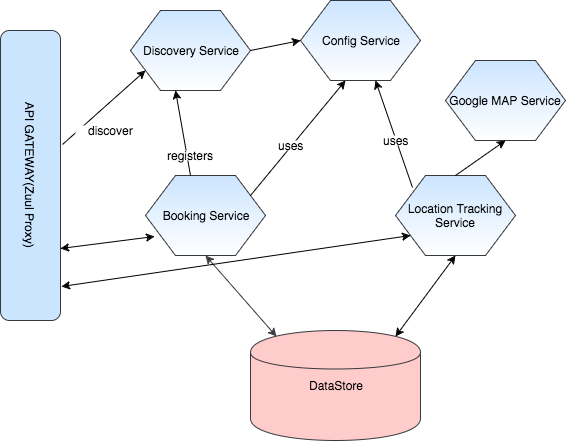

The diagram above was exported from draw.io. Its source (the exported page's mxGraphModel, read from the mxfile embedded in the PNG):
<mxGraphModel dx="950" dy="498" grid="1" gridSize="10" guides="1" tooltips="1" connect="1" arrows="1" fold="1" page="1" pageScale="1" pageWidth="850" pageHeight="1100" background="#ffffff" math="0" shadow="0">
  <root>
    <mxCell id="0" />
    <mxCell id="1" parent="0" />
    <mxCell id="7" value="DataStore" style="shape=cylinder;whiteSpace=wrap;html=1;fillColor=#ffcccc;strokeColor=#36393d;" vertex="1" parent="1">
      <mxGeometry x="475" y="460" width="170" height="110" as="geometry" />
    </mxCell>
    <mxCell id="9" value="" style="endArrow=classic;startArrow=classic;html=1;entryX=0.15;entryY=0.05;entryPerimeter=0;exitX=0.5;exitY=1;fillColor=#ffcccc;strokeColor=#36393d;" edge="1" parent="1" source="15" target="7">
      <mxGeometry width="50" height="50" relative="1" as="geometry">
        <mxPoint x="430" y="390" as="sourcePoint" />
        <mxPoint x="320" y="460" as="targetPoint" />
        <Array as="points" />
      </mxGeometry>
    </mxCell>
    <mxCell id="12" value="" style="endArrow=classic;startArrow=classic;html=1;exitX=0.5;exitY=1;entryX=0.85;entryY=0.05;entryPerimeter=0;" edge="1" parent="1" source="16" target="7">
      <mxGeometry x="260" y="390" width="50" height="50" as="geometry">
        <mxPoint x="680" y="390" as="sourcePoint" />
        <mxPoint x="376" y="456" as="targetPoint" />
        <Array as="points" />
      </mxGeometry>
    </mxCell>
    <mxCell id="13" value="Discovery Service" style="shape=hexagon;perimeter=hexagonPerimeter;whiteSpace=wrap;html=1;fillColor=#cce5ff;strokeColor=#36393d;gradientColor=#ffffff;" vertex="1" parent="1">
      <mxGeometry x="355" y="140" width="120" height="80" as="geometry" />
    </mxCell>
    <mxCell id="14" value="Config Service" style="shape=hexagon;perimeter=hexagonPerimeter;whiteSpace=wrap;html=1;fillColor=#cce5ff;strokeColor=#36393d;gradientColor=#ffffff;" vertex="1" parent="1">
      <mxGeometry x="525" y="130" width="120" height="80" as="geometry" />
    </mxCell>
    <mxCell id="15" value="Booking Service" style="shape=hexagon;perimeter=hexagonPerimeter;whiteSpace=wrap;html=1;fillColor=#cce5ff;strokeColor=#36393d;gradientColor=#ffffff;" vertex="1" parent="1">
      <mxGeometry x="370" y="305" width="120" height="80" as="geometry" />
    </mxCell>
    <mxCell id="16" value="Location Tracking Service" style="shape=hexagon;perimeter=hexagonPerimeter;whiteSpace=wrap;html=1;fillColor=#cce5ff;strokeColor=#36393d;gradientColor=#ffffff;" vertex="1" parent="1">
      <mxGeometry x="620" y="305" width="120" height="80" as="geometry" />
    </mxCell>
    <mxCell id="17" value="API GATEWAY(Zuul Proxy)" style="rounded=1;whiteSpace=wrap;html=1;fillColor=#cce5ff;rotation=90;strokeColor=#36393d;" vertex="1" parent="1">
      <mxGeometry x="110" y="275" width="290" height="60" as="geometry" />
    </mxCell>
    <mxCell id="18" value="Google MAP Service" style="shape=hexagon;perimeter=hexagonPerimeter;whiteSpace=wrap;html=1;fillColor=#cce5ff;strokeColor=#36393d;gradientColor=#ffffff;" vertex="1" parent="1">
      <mxGeometry x="670" y="190" width="120" height="80" as="geometry" />
    </mxCell>
    <mxCell id="20" value="" style="endArrow=classic;html=1;entryX=0.375;entryY=1;exitX=0.375;exitY=0;" edge="1" parent="1" source="15" target="13">
      <mxGeometry width="50" height="50" relative="1" as="geometry">
        <mxPoint x="420" y="300" as="sourcePoint" />
        <mxPoint x="280" y="590" as="targetPoint" />
      </mxGeometry>
    </mxCell>
    <mxCell id="22" value="" style="endArrow=classic;html=1;entryX=0.5;entryY=1;exitX=0.5;exitY=0;" edge="1" parent="1" source="16" target="18">
      <mxGeometry width="50" height="50" relative="1" as="geometry">
        <mxPoint x="230" y="640" as="sourcePoint" />
        <mxPoint x="280" y="590" as="targetPoint" />
      </mxGeometry>
    </mxCell>
    <mxCell id="23" value="" style="endArrow=classic;html=1;entryX=0.375;entryY=1;exitX=0.875;exitY=0.25;exitPerimeter=0;" edge="1" parent="1" source="15" target="14">
      <mxGeometry width="50" height="50" relative="1" as="geometry">
        <mxPoint x="230" y="640" as="sourcePoint" />
        <mxPoint x="280" y="590" as="targetPoint" />
      </mxGeometry>
    </mxCell>
    <mxCell id="24" value="" style="endArrow=classic;html=1;entryX=0.625;entryY=1;exitX=0.142;exitY=0.15;exitPerimeter=0;" edge="1" parent="1" source="16" target="14">
      <mxGeometry width="50" height="50" relative="1" as="geometry">
        <mxPoint x="230" y="640" as="sourcePoint" />
        <mxPoint x="280" y="590" as="targetPoint" />
      </mxGeometry>
    </mxCell>
    <mxCell id="25" value="" style="endArrow=classic;html=1;entryX=0;entryY=0.5;exitX=1;exitY=0.5;" edge="1" parent="1" source="13" target="14">
      <mxGeometry width="50" height="50" relative="1" as="geometry">
        <mxPoint x="230" y="640" as="sourcePoint" />
        <mxPoint x="280" y="590" as="targetPoint" />
      </mxGeometry>
    </mxCell>
    <mxCell id="26" value="&lt;h6&gt;&lt;span style=&quot;font-weight: normal&quot;&gt;&lt;font style=&quot;font-size: 12px&quot;&gt;registers&lt;/font&gt;&lt;/span&gt;&lt;/h6&gt;" style="text;html=1;fontSize=24;fontStyle=1;verticalAlign=middle;align=center;fillColor=#FFFFFF;gradientColor=#ffffff;" vertex="1" parent="1">
      <mxGeometry x="380" y="280" width="70" height="10" as="geometry" />
    </mxCell>
    <mxCell id="28" value="&lt;h6&gt;&lt;span style=&quot;font-weight: normal&quot;&gt;&lt;font style=&quot;font-size: 12px&quot;&gt;uses&lt;/font&gt;&lt;/span&gt;&lt;/h6&gt;" style="text;html=1;fontSize=24;fontStyle=1;verticalAlign=middle;align=center;fillColor=#FFFFFF;gradientColor=#ffffff;" vertex="1" parent="1">
      <mxGeometry x="480" y="270" width="70" height="10" as="geometry" />
    </mxCell>
    <mxCell id="29" value="&lt;h6&gt;&lt;span style=&quot;font-weight: normal&quot;&gt;&lt;font style=&quot;font-size: 12px&quot;&gt;uses&lt;/font&gt;&lt;/span&gt;&lt;/h6&gt;" style="text;html=1;fontSize=24;fontStyle=1;verticalAlign=middle;align=center;fillColor=#FFFFFF;gradientColor=#ffffff;" vertex="1" parent="1">
      <mxGeometry x="585" y="265" width="70" height="10" as="geometry" />
    </mxCell>
    <mxCell id="33" value="" style="endArrow=classic;html=1;entryX=0.125;entryY=0.75;entryPerimeter=0;exitX=0.393;exitY=-0.033;exitPerimeter=0;" edge="1" parent="1" source="17" target="13">
      <mxGeometry width="50" height="50" relative="1" as="geometry">
        <mxPoint x="300" y="370" as="sourcePoint" />
        <mxPoint x="350" y="320" as="targetPoint" />
      </mxGeometry>
    </mxCell>
    <mxCell id="40" value="&lt;h6&gt;&lt;span style=&quot;font-weight: normal&quot;&gt;&lt;font style=&quot;font-size: 12px&quot;&gt;discover&lt;/font&gt;&lt;/span&gt;&lt;/h6&gt;" style="text;html=1;fontSize=24;fontStyle=1;verticalAlign=middle;align=center;fillColor=#FFFFFF;gradientColor=#ffffff;" vertex="1" parent="1">
      <mxGeometry x="300" y="255" width="70" height="10" as="geometry" />
    </mxCell>
    <mxCell id="42" value="" style="endArrow=classic;startArrow=classic;html=1;entryX=0.075;entryY=0.763;entryPerimeter=0;exitX=0.75;exitY=0;" edge="1" parent="1" source="17" target="15">
      <mxGeometry width="50" height="50" relative="1" as="geometry">
        <mxPoint x="230" y="640" as="sourcePoint" />
        <mxPoint x="280" y="590" as="targetPoint" />
      </mxGeometry>
    </mxCell>
    <mxCell id="43" value="" style="endArrow=classic;startArrow=classic;html=1;entryX=0.125;entryY=0.75;entryPerimeter=0;exitX=0.883;exitY=-0.017;exitPerimeter=0;" edge="1" parent="1" source="17" target="16">
      <mxGeometry width="50" height="50" relative="1" as="geometry">
        <mxPoint x="300" y="430" as="sourcePoint" />
        <mxPoint x="280" y="590" as="targetPoint" />
      </mxGeometry>
    </mxCell>
  </root>
</mxGraphModel>